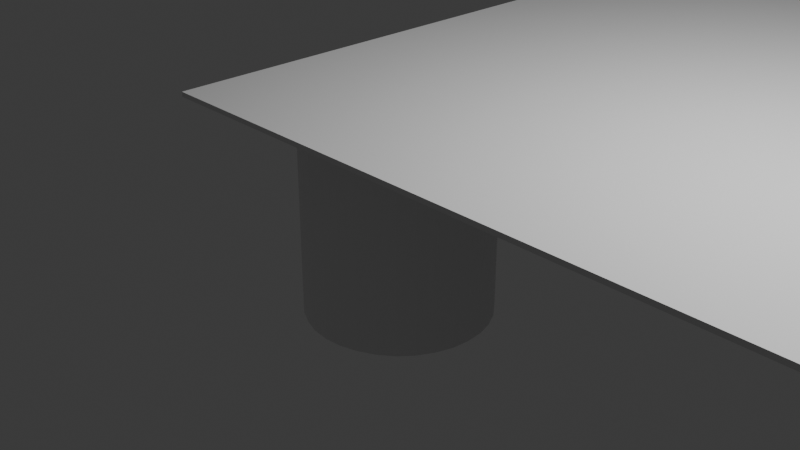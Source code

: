 # Source: first_table.blend  (saved by Blender 5.0.118; exported with 4.5.12 LTS)
import bpy
from mathutils import Matrix  # noqa: F401  (used for matrix-valued properties, if any)

bpy.ops.wm.read_factory_settings(use_empty=True)
scene = bpy.context.scene
scene.name = 'Scene'

# ---- collections
col_collection = bpy.data.collections.new('Collection'); scene.collection.children.link(col_collection)

# ---- materials (node trees are filled in below, after node groups)
mat_material = bpy.data.materials.new('Material')
mat_material.alpha_threshold = 0.0
mat_material.use_backface_culling_lightprobe_volume = False
mat_material.roughness = 0.5
mat_material.line_color = (0.0, 0.0, 0.0, 1.0)

# ---- material node trees
mat_material.use_nodes = True; mat_material.node_tree.nodes.clear()
_N = mat_material.node_tree.nodes; _L = mat_material.node_tree.links
n0 = _N.new('ShaderNodeOutputMaterial'); n0.name = 'Material Output'; n0.location = (200, 100)
n1 = _N.new('ShaderNodeBsdfPrincipled'); n1.name = 'Principled BSDF'; n1.location = (-200, 100)
_L.new(n1.outputs[0], n0.inputs[0])
n0.is_active_output = True

# ---- world
world_world = bpy.data.worlds.new('World'); scene.world = world_world
world_world.use_nodes = True; world_world.node_tree.nodes.clear()
_N = world_world.node_tree.nodes; _L = world_world.node_tree.links
n0 = _N.new('ShaderNodeOutputWorld'); n0.name = 'World Output'; n0.location = (200, 100)
n1 = _N.new('ShaderNodeBackground'); n1.name = 'Background'; n1.location = (-200, 100)
n1.inputs[0].default_value = (0.05088, 0.05088, 0.05088, 1.0)
_L.new(n1.outputs[0], n0.inputs[0])
n0.is_active_output = True
world_world.color = (0.05088, 0.05088, 0.05088)
world_world.sun_shadow_jitter_overblur = 0.0

# ---- cameras
cam_camera = bpy.data.cameras.new('Camera')
cam_camera.clip_end = 100.0
cam_camera.ortho_scale = 7.314

# ---- lights
light_light = bpy.data.lights.new('Light', 'POINT')
light_light.energy = 1000.0
light_light.shadow_soft_size = 0.1

# ---- meshes
me_cube = bpy.data.meshes.new('Cube')
me_cube.from_pydata([(0.3117, 0.9217, 1.31), (-0.06547, 0.9976, 1.31), (0.3827, 0.9239, -1.0), (0.0, 1.0, -1.0), (0.1268, 0.9785, 1.31), (0.1951, 0.9808, -1.0), (0.5556, 0.8315, -1.0), (0.4821, 0.8295, 1.31), (0.7071, 0.7071, -1.0), (0.6314, 0.7054, 1.31), (0.8315, 0.5556, -1.0), (0.754, 0.5543, 1.31), (0.9239, 0.3827, -1.0), (0.8451, 0.3818, 1.31), (0.9808, 0.1951, -1.0), (0.9012, 0.1946, 1.31), (1.0, 0.0, -1.0), (0.9201, -6.464e-09, 1.31), (0.9808, -0.1951, -1.0), (0.9012, -0.1946, 1.31), (0.9239, -0.3827, -1.0), (0.8451, -0.3818, 1.31), (0.8315, -0.5556, -1.0), (0.754, -0.5543, 1.31), (0.7071, -0.7071, -1.0), (0.6314, -0.7054, 1.31), (0.5556, -0.8315, -1.0), (0.4821, -0.8295, 1.31), (0.3827, -0.9239, -1.0), (0.3117, -0.9217, 1.31), (0.1951, -0.9808, -1.0), (0.1268, -0.9785, 1.31), (0.0, -1.0, -1.0), (-0.06547, -0.9976, 1.31), (-0.1951, -0.9808, -1.0), (-0.2577, -0.9785, 1.31), (-0.3827, -0.9239, -1.0), (-0.4426, -0.9217, 1.31), (-0.5556, -0.8315, -1.0), (-0.613, -0.8295, 1.31), (-0.7071, -0.7071, -1.0), (-0.7624, -0.7054, 1.31), (-0.8315, -0.5556, -1.0), (-0.8849, -0.5543, 1.31), (-0.9239, -0.3827, -1.0), (-0.976, -0.3818, 1.31), (-0.9808, -0.1951, -1.0), (-1.032, -0.1946, 1.31), (-1.0, 0.0, -1.0), (-1.051, -6.464e-09, 1.31), (-0.9808, 0.1951, -1.0), (-1.032, 0.1946, 1.31), (-0.9239, 0.3827, -1.0), (-0.976, 0.3818, 1.31), (-0.8315, 0.5556, -1.0), (-0.8849, 0.5543, 1.31), (-0.7071, 0.7071, -1.0), (-0.7624, 0.7054, 1.31), (-0.5556, 0.8315, -1.0), (-0.613, 0.8295, 1.31), (-0.3827, 0.9239, -1.0), (-0.4426, 0.9217, 1.31), (-0.1951, 0.9808, -1.0), (-0.2577, 0.9785, 1.31), (-10.0, 1.0, -1.0), (-10.0, 1.007, 1.311), (-9.805, 0.9808, -1.0), (-9.805, 0.9877, 1.311), (-9.617, 0.9239, -1.0), (-9.617, 0.9308, 1.311), (-9.444, 0.8315, -1.0), (-9.444, 0.8384, 1.311), (-9.293, 0.7071, -1.0), (-9.293, 0.714, 1.311), (-9.169, 0.5556, -1.0), (-9.169, 0.5625, 1.311), (-9.076, 0.3827, -1.0), (-9.076, 0.3896, 1.311), (-9.019, 0.1951, -1.0), (-9.019, 0.202, 1.311), (-9.0, 0.0, -1.0), (-9.0, 0.006935, 1.311), (-9.019, -0.1951, -1.0), (-9.019, -0.1882, 1.311), (-9.076, -0.3827, -1.0), (-9.076, -0.3757, 1.311), (-9.169, -0.5556, -1.0), (-9.169, -0.5486, 1.311), (-9.293, -0.7071, -1.0), (-9.293, -0.7002, 1.311), (-9.444, -0.8315, -1.0), (-9.444, -0.8245, 1.311), (-9.617, -0.9239, -1.0), (-9.617, -0.9169, 1.311), (-9.805, -0.9808, -1.0), (-9.805, -0.9739, 1.311), (-10.0, -1.0, -1.0), (-10.0, -0.9931, 1.311), (-10.2, -0.9808, -1.0), (-10.2, -0.9739, 1.311), (-10.38, -0.9239, -1.0), (-10.38, -0.9169, 1.311), (-10.56, -0.8315, -1.0), (-10.56, -0.8245, 1.311), (-10.71, -0.7071, -1.0), (-10.71, -0.7002, 1.311), (-10.83, -0.5556, -1.0), (-10.83, -0.5486, 1.311), (-10.92, -0.3827, -1.0), (-10.92, -0.3757, 1.311), (-10.98, -0.1951, -1.0), (-10.98, -0.1882, 1.311), (-11.0, 0.0, -1.0), (-11.0, 0.006935, 1.311), (-10.98, 0.1951, -1.0), (-10.98, 0.202, 1.311), (-10.92, 0.3827, -1.0), (-10.92, 0.3896, 1.311), (-10.83, 0.5556, -1.0), (-10.83, 0.5625, 1.311), (-10.71, 0.7071, -1.0), (-10.71, 0.714, 1.311), (-10.56, 0.8315, -1.0), (-10.56, 0.8384, 1.311), (-10.38, 0.9239, -1.0), (-10.38, 0.9308, 1.311), (-10.2, 0.9808, -1.0), (-10.2, 0.9877, 1.311), (-0.01706, -8.99, -1.093), (-0.01446, -8.945, 1.284), (0.178, -9.009, -1.093), (0.1806, -8.965, 1.284), (0.3656, -9.066, -1.093), (0.3682, -9.022, 1.284), (0.5385, -9.159, -1.093), (0.5411, -9.114, 1.284), (0.69, -9.283, -1.093), (0.6927, -9.238, 1.284), (0.8144, -9.435, -1.093), (0.817, -9.39, 1.284), (0.9068, -9.607, -1.093), (0.9094, -9.563, 1.284), (0.9637, -9.795, -1.093), (0.9663, -9.75, 1.284), (0.9829, -9.99, -1.093), (0.9855, -9.945, 1.284), (0.9637, -10.19, -1.093), (0.9663, -10.14, 1.284), (0.9068, -10.37, -1.093), (0.9094, -10.33, 1.284), (0.8144, -10.55, -1.093), (0.817, -10.5, 1.284), (0.69, -10.7, -1.093), (0.6927, -10.65, 1.284), (0.5385, -10.82, -1.093), (0.5411, -10.78, 1.284), (0.3656, -10.91, -1.093), (0.3682, -10.87, 1.284), (0.178, -10.97, -1.093), (0.1806, -10.93, 1.284), (-0.01706, -10.99, -1.093), (-0.01446, -10.95, 1.284), (-0.2122, -10.97, -1.093), (-0.2095, -10.93, 1.284), (-0.3997, -10.91, -1.093), (-0.3971, -10.87, 1.284), (-0.5726, -10.82, -1.093), (-0.57, -10.78, 1.284), (-0.7242, -10.7, -1.093), (-0.7216, -10.65, 1.284), (-0.8485, -10.55, -1.093), (-0.8459, -10.5, 1.284), (-0.9409, -10.37, -1.093), (-0.9383, -10.33, 1.284), (-0.9978, -10.19, -1.093), (-0.9952, -10.14, 1.284), (-1.017, -9.99, -1.093), (-1.014, -9.945, 1.284), (-0.9978, -9.795, -1.093), (-0.9952, -9.75, 1.284), (-0.9409, -9.607, -1.093), (-0.9383, -9.563, 1.284), (-0.8485, -9.435, -1.093), (-0.8459, -9.39, 1.284), (-0.7242, -9.283, -1.093), (-0.7216, -9.238, 1.284), (-0.5726, -9.159, -1.093), (-0.57, -9.114, 1.284), (-0.3997, -9.066, -1.093), (-0.3971, -9.022, 1.284), (-0.2122, -9.009, -1.093), (-0.2095, -8.965, 1.284), (-10.0, -9.0, -1.0), (-10.0, -9.0, 1.293), (-9.805, -9.019, -1.0), (-9.805, -9.019, 1.293), (-9.617, -9.076, -1.0), (-9.617, -9.076, 1.293), (-9.444, -9.169, -1.0), (-9.444, -9.169, 1.293), (-9.293, -9.293, -1.0), (-9.293, -9.293, 1.293), (-9.169, -9.444, -1.0), (-9.169, -9.444, 1.293), (-9.076, -9.617, -1.0), (-9.076, -9.617, 1.293), (-9.019, -9.805, -1.0), (-9.019, -9.805, 1.293), (-9.0, -10.0, -1.0), (-9.0, -10.0, 1.293), (-9.019, -10.2, -1.0), (-9.019, -10.2, 1.293), (-9.076, -10.38, -1.0), (-9.076, -10.38, 1.293), (-9.169, -10.56, -1.0), (-9.169, -10.56, 1.293), (-9.293, -10.71, -1.0), (-9.293, -10.71, 1.293), (-9.444, -10.83, -1.0), (-9.444, -10.83, 1.293), (-9.617, -10.92, -1.0), (-9.617, -10.92, 1.293), (-9.805, -10.98, -1.0), (-9.805, -10.98, 1.293), (-10.0, -11.0, -1.0), (-10.0, -11.0, 1.293), (-10.2, -10.98, -1.0), (-10.2, -10.98, 1.293), (-10.38, -10.92, -1.0), (-10.38, -10.92, 1.293), (-10.56, -10.83, -1.0), (-10.56, -10.83, 1.293), (-10.71, -10.71, -1.0), (-10.71, -10.71, 1.293), (-10.83, -10.56, -1.0), (-10.83, -10.56, 1.293), (-10.92, -10.38, -1.0), (-10.92, -10.38, 1.293), (-10.98, -10.2, -1.0), (-10.98, -10.2, 1.293), (-11.0, -10.0, -1.0), (-11.0, -10.0, 1.293), (-10.98, -9.805, -1.0), (-10.98, -9.805, 1.293), (-10.92, -9.617, -1.0), (-10.92, -9.617, 1.293), (-10.83, -9.444, -1.0), (-10.83, -9.444, 1.293), (-10.71, -9.293, -1.0), (-10.71, -9.293, 1.293), (-10.56, -9.169, -1.0), (-10.56, -9.169, 1.293), (-10.38, -9.076, -1.0), (-10.38, -9.076, 1.293), (-10.2, -9.019, -1.0), (-10.2, -9.019, 1.293), (-11.39, -11.54, 1.321), (1.509, -11.54, 1.321), (-11.39, 1.362, 1.321), (1.509, 1.362, 1.321), (-11.39, 1.362, 1.372), (-11.39, -11.54, 1.372), (1.509, -11.54, 1.372), (1.509, 1.362, 1.372)], [], [(5, 4, 0, 2), (3, 1, 4, 5), (2, 0, 7, 6), (6, 7, 9, 8), (8, 9, 11, 10), (10, 11, 13, 12), (12, 13, 15, 14), (14, 15, 17, 16), (16, 17, 19, 18), (18, 19, 21, 20), (20, 21, 23, 22), (22, 23, 25, 24), (24, 25, 27, 26), (26, 27, 29, 28), (28, 29, 31, 30), (30, 31, 33, 32), (32, 33, 35, 34), (34, 35, 37, 36), (36, 37, 39, 38), (38, 39, 41, 40), (40, 41, 43, 42), (42, 43, 45, 44), (44, 45, 47, 46), (46, 47, 49, 48), (48, 49, 51, 50), (50, 51, 53, 52), (52, 53, 55, 54), (54, 55, 57, 56), (56, 57, 59, 58), (58, 59, 61, 60), (3, 5, 2, 6, 8, 10, 12, 14, 16, 18, 20, 22, 24, 26, 28, 30, 32, 34, 36, 38, 40, 42, 44, 46, 48, 50, 52, 54, 56, 58, 60, 62), (60, 61, 63, 62), (62, 63, 1, 3), (4, 1, 63, 61, 59, 57, 55, 53, 51, 49, 47, 45, 43, 41, 39, 37, 35, 33, 31, 29, 27, 25, 23, 21, 19, 17, 15, 13, 11, 9, 7, 0), (64, 65, 67, 66), (66, 67, 69, 68), (68, 69, 71, 70), (70, 71, 73, 72), (72, 73, 75, 74), (74, 75, 77, 76), (76, 77, 79, 78), (78, 79, 81, 80), (80, 81, 83, 82), (82, 83, 85, 84), (84, 85, 87, 86), (86, 87, 89, 88), (88, 89, 91, 90), (90, 91, 93, 92), (92, 93, 95, 94), (94, 95, 97, 96), (96, 97, 99, 98), (98, 99, 101, 100), (100, 101, 103, 102), (102, 103, 105, 104), (104, 105, 107, 106), (106, 107, 109, 108), (108, 109, 111, 110), (110, 111, 113, 112), (112, 113, 115, 114), (114, 115, 117, 116), (116, 117, 119, 118), (118, 119, 121, 120), (120, 121, 123, 122), (122, 123, 125, 124), (67, 65, 127, 125, 123, 121, 119, 117, 115, 113, 111, 109, 107, 105, 103, 101, 99, 97, 95, 93, 91, 89, 87, 85, 83, 81, 79, 77, 75, 73, 71, 69), (124, 125, 127, 126), (126, 127, 65, 64), (64, 66, 68, 70, 72, 74, 76, 78, 80, 82, 84, 86, 88, 90, 92, 94, 96, 98, 100, 102, 104, 106, 108, 110, 112, 114, 116, 118, 120, 122, 124, 126), (128, 129, 131, 130), (232, 233, 235, 234), (210, 211, 213, 212), (130, 131, 133, 132), (230, 231, 233, 232), (132, 133, 135, 134), (134, 135, 137, 136), (208, 209, 211, 210), (136, 137, 139, 138), (228, 229, 231, 230), (138, 139, 141, 140), (140, 141, 143, 142), (206, 207, 209, 208), (142, 143, 145, 144), (226, 227, 229, 228), (144, 145, 147, 146), (146, 147, 149, 148), (204, 205, 207, 206), (148, 149, 151, 150), (224, 225, 227, 226), (150, 151, 153, 152), (152, 153, 155, 154), (202, 203, 205, 204), (154, 155, 157, 156), (222, 223, 225, 224), (156, 157, 159, 158), (158, 159, 161, 160), (200, 201, 203, 202), (160, 161, 163, 162), (220, 221, 223, 222), (162, 163, 165, 164), (164, 165, 167, 166), (198, 199, 201, 200), (166, 167, 169, 168), (218, 219, 221, 220), (168, 169, 171, 170), (170, 171, 173, 172), (196, 197, 199, 198), (172, 173, 175, 174), (216, 217, 219, 218), (174, 175, 177, 176), (176, 177, 179, 178), (194, 195, 197, 196), (178, 179, 181, 180), (214, 215, 217, 216), (180, 181, 183, 182), (182, 183, 185, 184), (192, 193, 195, 194), (184, 185, 187, 186), (212, 213, 215, 214), (186, 187, 189, 188), (131, 129, 191, 189, 187, 185, 183, 181, 179, 177, 175, 173, 171, 169, 167, 165, 163, 161, 159, 157, 155, 153, 151, 149, 147, 145, 143, 141, 139, 137, 135, 133), (188, 189, 191, 190), (190, 191, 129, 128), (128, 130, 132, 134, 136, 138, 140, 142, 144, 146, 148, 150, 152, 154, 156, 158, 160, 162, 164, 166, 168, 170, 172, 174, 176, 178, 180, 182, 184, 186, 188, 190), (234, 235, 237, 236), (236, 237, 239, 238), (238, 239, 241, 240), (240, 241, 243, 242), (242, 243, 245, 244), (244, 245, 247, 246), (246, 247, 249, 248), (248, 249, 251, 250), (250, 251, 253, 252), (212, 214, 216, 218, 220, 222, 224, 226, 228, 230, 232, 234, 236, 238, 240, 242, 244, 246, 248, 250, 252, 254, 192, 194, 196, 198, 200, 202, 204, 206, 208, 210), (252, 253, 255, 254), (254, 255, 193, 192), (235, 233, 231, 229, 227, 225, 223, 221, 219, 217, 215, 213, 211, 209, 207, 205, 203, 201, 199, 197, 195, 193, 255, 253, 251, 249, 247, 245, 243, 241, 239, 237), (256, 258, 259, 257), (261, 262, 263, 260), (259, 258, 260, 263), (256, 257, 262, 261), (257, 259, 263, 262), (258, 256, 261, 260)])
_uv = me_cube.uv_layers.new(name='UVMap')
_uv.uv.foreach_set('vector', [1.0, 0.5, 1.0, 1.0, 0.9688, 1.0, 0.9688, 0.5, 0.9688, 0.5, 0.9688, 1.0, 0.9375, 1.0, 0.9375, 0.5, 0.9375, 0.5, 0.9375, 1.0, 0.9062, 1.0, 0.9062, 0.5, 0.9062, 0.5, 0.9062, 1.0, 0.875, 1.0, 0.875, 0.5, 0.875, 0.5, 0.875, 1.0, 0.8438, 1.0, 0.8438, 0.5, 0.8438, 0.5, 0.8438, 1.0, 0.8125, 1.0, 0.8125, 0.5, 0.8125, 0.5, 0.8125, 1.0, 0.7812, 1.0, 0.7812, 0.5, 0.7812, 0.5, 0.7812, 1.0, 0.75, 1.0, 0.75, 0.5, 0.75, 0.5, 0.75, 1.0, 0.7188, 1.0, 0.7188, 0.5, 0.7188, 0.5, 0.7188, 1.0, 0.6875, 1.0, 0.6875, 0.5, 0.6875, 0.5, 0.6875, 1.0, 0.6562, 1.0, 0.6562, 0.5, 0.6562, 0.5, 0.6562, 1.0, 0.625, 1.0, 0.625, 0.5, 0.625, 0.5, 0.625, 1.0, 0.5938, 1.0, 0.5938, 0.5, 0.5938, 0.5, 0.5938, 1.0, 0.5625, 1.0, 0.5625, 0.5, 0.5625, 0.5, 0.5625, 1.0, 0.5312, 1.0, 0.5312, 0.5, 0.5312, 0.5, 0.5312, 1.0, 0.5, 1.0, 0.5, 0.5, 0.5, 0.5, 0.5, 1.0, 0.4688, 1.0, 0.4688, 0.5, 0.4688, 0.5, 0.4688, 1.0, 0.4375, 1.0, 0.4375, 0.5, 0.4375, 0.5, 0.4375, 1.0, 0.4062, 1.0, 0.4062, 0.5, 0.4062, 0.5, 0.4062, 1.0, 0.375, 1.0, 0.375, 0.5, 0.375, 0.5, 0.375, 1.0, 0.3438, 1.0, 0.3438, 0.5, 0.3438, 0.5, 0.3438, 1.0, 0.3125, 1.0, 0.3125, 0.5, 0.3125, 0.5, 0.3125, 1.0, 0.2812, 1.0, 0.2812, 0.5, 0.2812, 0.5, 0.2812, 1.0, 0.25, 1.0, 0.25, 0.5, 0.25, 0.5, 0.25, 1.0, 0.2188, 1.0, 0.2188, 0.5, 0.2188, 0.5, 0.2188, 1.0, 0.1875, 1.0, 0.1875, 0.5, 0.1875, 0.5, 0.1875, 1.0, 0.1562, 1.0, 0.1562, 0.5, 0.1562, 0.5, 0.1562, 1.0, 0.125, 1.0, 0.125, 0.5, 0.125, 0.5, 0.125, 1.0, 0.09375, 1.0, 0.09375, 0.5, 0.09375, 0.5, 0.09375, 1.0, 0.0625, 1.0, 0.0625, 0.5, 0.75, 0.49, 0.7968, 0.4854, 0.8418, 0.4717, 0.8833, 0.4496, 0.9197, 0.4197, 0.9496, 0.3833, 0.9717, 0.3418, 0.9854, 0.2968, 0.99, 0.25, 0.9854, 0.2032, 0.9717, 0.1582, 0.9496, 0.1167, 0.9197, 0.08029, 0.8833, 0.05045, 0.8418, 0.02827, 0.7968, 0.01461, 0.75, 0.01, 0.7032, 0.01461, 0.6582, 0.02827, 0.6167, 0.05045, 0.5803, 0.08029, 0.5504, 0.1167, 0.5283, 0.1582, 0.5146, 0.2032, 0.51, 0.25, 0.5146, 0.2968, 0.5283, 0.3418, 0.5504, 0.3833, 0.5803, 0.4197, 0.6167, 0.4496, 0.6582, 0.4717, 0.7032, 0.4854, 0.0625, 0.5, 0.0625, 1.0, 0.03125, 1.0, 0.03125, 0.5, 0.03125, 0.5, 0.03125, 1.0, 0.0, 1.0, 0.0, 0.5, 0.2968, 0.4854, 0.25, 0.49, 0.2032, 0.4854, 0.1582, 0.4717, 0.1167, 0.4496, 0.08029, 0.4197, 0.05045, 0.3833, 0.02827, 0.3418, 0.01461, 0.2968, 0.01, 0.25, 0.01461, 0.2032, 0.02827, 0.1582, 0.05045, 0.1167, 0.08029, 0.08029, 0.1167, 0.05045, 0.1582, 0.02827, 0.2032, 0.01461, 0.25, 0.01, 0.2968, 0.01461, 0.3418, 0.02827, 0.3833, 0.05045, 0.4197, 0.08029, 0.4496, 0.1167, 0.4717, 0.1582, 0.4854, 0.2032, 0.49, 0.25, 0.4854, 0.2968, 0.4717, 0.3418, 0.4496, 0.3833, 0.4197, 0.4197, 0.3833, 0.4496, 0.3418, 0.4717, 1.0, 0.5, 1.0, 1.0, 0.9688, 1.0, 0.9688, 0.5, 0.9688, 0.5, 0.9688, 1.0, 0.9375, 1.0, 0.9375, 0.5, 0.9375, 0.5, 0.9375, 1.0, 0.9062, 1.0, 0.9062, 0.5, 0.9062, 0.5, 0.9062, 1.0, 0.875, 1.0, 0.875, 0.5, 0.875, 0.5, 0.875, 1.0, 0.8438, 1.0, 0.8438, 0.5, 0.8438, 0.5, 0.8438, 1.0, 0.8125, 1.0, 0.8125, 0.5, 0.8125, 0.5, 0.8125, 1.0, 0.7812, 1.0, 0.7812, 0.5, 0.7812, 0.5, 0.7812, 1.0, 0.75, 1.0, 0.75, 0.5, 0.75, 0.5, 0.75, 1.0, 0.7188, 1.0, 0.7188, 0.5, 0.7188, 0.5, 0.7188, 1.0, 0.6875, 1.0, 0.6875, 0.5, 0.6875, 0.5, 0.6875, 1.0, 0.6562, 1.0, 0.6562, 0.5, 0.6562, 0.5, 0.6562, 1.0, 0.625, 1.0, 0.625, 0.5, 0.625, 0.5, 0.625, 1.0, 0.5938, 1.0, 0.5938, 0.5, 0.5938, 0.5, 0.5938, 1.0, 0.5625, 1.0, 0.5625, 0.5, 0.5625, 0.5, 0.5625, 1.0, 0.5312, 1.0, 0.5312, 0.5, 0.5312, 0.5, 0.5312, 1.0, 0.5, 1.0, 0.5, 0.5, 0.5, 0.5, 0.5, 1.0, 0.4688, 1.0, 0.4688, 0.5, 0.4688, 0.5, 0.4688, 1.0, 0.4375, 1.0, 0.4375, 0.5, 0.4375, 0.5, 0.4375, 1.0, 0.4062, 1.0, 0.4062, 0.5, 0.4062, 0.5, 0.4062, 1.0, 0.375, 1.0, 0.375, 0.5, 0.375, 0.5, 0.375, 1.0, 0.3438, 1.0, 0.3438, 0.5, 0.3438, 0.5, 0.3438, 1.0, 0.3125, 1.0, 0.3125, 0.5, 0.3125, 0.5, 0.3125, 1.0, 0.2812, 1.0, 0.2812, 0.5, 0.2812, 0.5, 0.2812, 1.0, 0.25, 1.0, 0.25, 0.5, 0.25, 0.5, 0.25, 1.0, 0.2188, 1.0, 0.2188, 0.5, 0.2188, 0.5, 0.2188, 1.0, 0.1875, 1.0, 0.1875, 0.5, 0.1875, 0.5, 0.1875, 1.0, 0.1562, 1.0, 0.1562, 0.5, 0.1562, 0.5, 0.1562, 1.0, 0.125, 1.0, 0.125, 0.5, 0.125, 0.5, 0.125, 1.0, 0.09375, 1.0, 0.09375, 0.5, 0.09375, 0.5, 0.09375, 1.0, 0.0625, 1.0, 0.0625, 0.5, 0.2968, 0.4854, 0.25, 0.49, 0.2032, 0.4854, 0.1582, 0.4717, 0.1167, 0.4496, 0.08029, 0.4197, 0.05045, 0.3833, 0.02827, 0.3418, 0.01461, 0.2968, 0.01, 0.25, 0.01461, 0.2032, 0.02827, 0.1582, 0.05045, 0.1167, 0.08029, 0.08029, 0.1167, 0.05045, 0.1582, 0.02827, 0.2032, 0.01461, 0.25, 0.01, 0.2968, 0.01461, 0.3418, 0.02827, 0.3833, 0.05045, 0.4197, 0.08029, 0.4496, 0.1167, 0.4717, 0.1582, 0.4854, 0.2032, 0.49, 0.25, 0.4854, 0.2968, 0.4717, 0.3418, 0.4496, 0.3833, 0.4197, 0.4197, 0.3833, 0.4496, 0.3418, 0.4717, 0.0625, 0.5, 0.0625, 1.0, 0.03125, 1.0, 0.03125, 0.5, 0.03125, 0.5, 0.03125, 1.0, 0.0, 1.0, 0.0, 0.5, 0.75, 0.49, 0.7968, 0.4854, 0.8418, 0.4717, 0.8833, 0.4496, 0.9197, 0.4197, 0.9496, 0.3833, 0.9717, 0.3418, 0.9854, 0.2968, 0.99, 0.25, 0.9854, 0.2032, 0.9717, 0.1582, 0.9496, 0.1167, 0.9197, 0.08029, 0.8833, 0.05045, 0.8418, 0.02827, 0.7968, 0.01461, 0.75, 0.01, 0.7032, 0.01461, 0.6582, 0.02827, 0.6167, 0.05045, 0.5803, 0.08029, 0.5504, 0.1167, 0.5283, 0.1582, 0.5146, 0.2032, 0.51, 0.25, 0.5146, 0.2968, 0.5283, 0.3418, 0.5504, 0.3833, 0.5803, 0.4197, 0.6167, 0.4496, 0.6582, 0.4717, 0.7032, 0.4854, 1.0, 0.5, 1.0, 1.0, 0.9688, 1.0, 0.9688, 0.5, 1.0, 0.5, 1.0, 1.0, 0.9688, 1.0, 0.9688, 0.5, 0.9688, 0.5, 0.9688, 1.0, 0.9375, 1.0, 0.9375, 0.5, 0.9688, 0.5, 0.9688, 1.0, 0.9375, 1.0, 0.9375, 0.5, 0.9375, 0.5, 0.9375, 1.0, 0.9062, 1.0, 0.9062, 0.5, 0.9375, 0.5, 0.9375, 1.0, 0.9062, 1.0, 0.9062, 0.5, 0.9062, 0.5, 0.9062, 1.0, 0.875, 1.0, 0.875, 0.5, 0.9062, 0.5, 0.9062, 1.0, 0.875, 1.0, 0.875, 0.5, 0.875, 0.5, 0.875, 1.0, 0.8438, 1.0, 0.8438, 0.5, 0.875, 0.5, 0.875, 1.0, 0.8438, 1.0, 0.8438, 0.5, 0.8438, 0.5, 0.8438, 1.0, 0.8125, 1.0, 0.8125, 0.5, 0.8125, 0.5, 0.8125, 1.0, 0.7812, 1.0, 0.7812, 0.5, 0.8438, 0.5, 0.8438, 1.0, 0.8125, 1.0, 0.8125, 0.5, 0.7812, 0.5, 0.7812, 1.0, 0.75, 1.0, 0.75, 0.5, 0.8125, 0.5, 0.8125, 1.0, 0.7812, 1.0, 0.7812, 0.5, 0.75, 0.5, 0.75, 1.0, 0.7188, 1.0, 0.7188, 0.5, 0.7188, 0.5, 0.7188, 1.0, 0.6875, 1.0, 0.6875, 0.5, 0.7812, 0.5, 0.7812, 1.0, 0.75, 1.0, 0.75, 0.5, 0.6875, 0.5, 0.6875, 1.0, 0.6562, 1.0, 0.6562, 0.5, 0.75, 0.5, 0.75, 1.0, 0.7188, 1.0, 0.7188, 0.5, 0.6562, 0.5, 0.6562, 1.0, 0.625, 1.0, 0.625, 0.5, 0.625, 0.5, 0.625, 1.0, 0.5938, 1.0, 0.5938, 0.5, 0.7188, 0.5, 0.7188, 1.0, 0.6875, 1.0, 0.6875, 0.5, 0.5938, 0.5, 0.5938, 1.0, 0.5625, 1.0, 0.5625, 0.5, 0.6875, 0.5, 0.6875, 1.0, 0.6562, 1.0, 0.6562, 0.5, 0.5625, 0.5, 0.5625, 1.0, 0.5312, 1.0, 0.5312, 0.5, 0.5312, 0.5, 0.5312, 1.0, 0.5, 1.0, 0.5, 0.5, 0.6562, 0.5, 0.6562, 1.0, 0.625, 1.0, 0.625, 0.5, 0.5, 0.5, 0.5, 1.0, 0.4688, 1.0, 0.4688, 0.5, 0.625, 0.5, 0.625, 1.0, 0.5938, 1.0, 0.5938, 0.5, 0.4688, 0.5, 0.4688, 1.0, 0.4375, 1.0, 0.4375, 0.5, 0.4375, 0.5, 0.4375, 1.0, 0.4062, 1.0, 0.4062, 0.5, 0.5938, 0.5, 0.5938, 1.0, 0.5625, 1.0, 0.5625, 0.5, 0.4062, 0.5, 0.4062, 1.0, 0.375, 1.0, 0.375, 0.5, 0.5625, 0.5, 0.5625, 1.0, 0.5312, 1.0, 0.5312, 0.5, 0.375, 0.5, 0.375, 1.0, 0.3438, 1.0, 0.3438, 0.5, 0.3438, 0.5, 0.3438, 1.0, 0.3125, 1.0, 0.3125, 0.5, 0.5312, 0.5, 0.5312, 1.0, 0.5, 1.0, 0.5, 0.5, 0.3125, 0.5, 0.3125, 1.0, 0.2812, 1.0, 0.2812, 0.5, 0.5, 0.5, 0.5, 1.0, 0.4688, 1.0, 0.4688, 0.5, 0.2812, 0.5, 0.2812, 1.0, 0.25, 1.0, 0.25, 0.5, 0.25, 0.5, 0.25, 1.0, 0.2188, 1.0, 0.2188, 0.5, 0.4688, 0.5, 0.4688, 1.0, 0.4375, 1.0, 0.4375, 0.5, 0.2188, 0.5, 0.2188, 1.0, 0.1875, 1.0, 0.1875, 0.5, 0.4375, 0.5, 0.4375, 1.0, 0.4062, 1.0, 0.4062, 0.5, 0.1875, 0.5, 0.1875, 1.0, 0.1562, 1.0, 0.1562, 0.5, 0.1562, 0.5, 0.1562, 1.0, 0.125, 1.0, 0.125, 0.5, 0.4062, 0.5, 0.4062, 1.0, 0.375, 1.0, 0.375, 0.5, 0.125, 0.5, 0.125, 1.0, 0.09375, 1.0, 0.09375, 0.5, 0.375, 0.5, 0.375, 1.0, 0.3438, 1.0, 0.3438, 0.5, 0.09375, 0.5, 0.09375, 1.0, 0.0625, 1.0, 0.0625, 0.5, 0.2968, 0.4854, 0.25, 0.49, 0.2032, 0.4854, 0.1582, 0.4717, 0.1167, 0.4496, 0.08029, 0.4197, 0.05045, 0.3833, 0.02827, 0.3418, 0.01461, 0.2968, 0.01, 0.25, 0.01461, 0.2032, 0.02827, 0.1582, 0.05045, 0.1167, 0.08029, 0.08029, 0.1167, 0.05045, 0.1582, 0.02827, 0.2032, 0.01461, 0.25, 0.01, 0.2968, 0.01461, 0.3418, 0.02827, 0.3833, 0.05045, 0.4197, 0.08029, 0.4496, 0.1167, 0.4717, 0.1582, 0.4854, 0.2032, 0.49, 0.25, 0.4854, 0.2968, 0.4717, 0.3418, 0.4496, 0.3833, 0.4197, 0.4197, 0.3833, 0.4496, 0.3418, 0.4717, 0.0625, 0.5, 0.0625, 1.0, 0.03125, 1.0, 0.03125, 0.5, 0.03125, 0.5, 0.03125, 1.0, 0.0, 1.0, 0.0, 0.5, 0.75, 0.49, 0.7968, 0.4854, 0.8418, 0.4717, 0.8833, 0.4496, 0.9197, 0.4197, 0.9496, 0.3833, 0.9717, 0.3418, 0.9854, 0.2968, 0.99, 0.25, 0.9854, 0.2032, 0.9717, 0.1582, 0.9496, 0.1167, 0.9197, 0.08029, 0.8833, 0.05045, 0.8418, 0.02827, 0.7968, 0.01461, 0.75, 0.01, 0.7032, 0.01461, 0.6582, 0.02827, 0.6167, 0.05045, 0.5803, 0.08029, 0.5504, 0.1167, 0.5283, 0.1582, 0.5146, 0.2032, 0.51, 0.25, 0.5146, 0.2968, 0.5283, 0.3418, 0.5504, 0.3833, 0.5803, 0.4197, 0.6167, 0.4496, 0.6582, 0.4717, 0.7032, 0.4854, 0.3438, 0.5, 0.3438, 1.0, 0.3125, 1.0, 0.3125, 0.5, 0.3125, 0.5, 0.3125, 1.0, 0.2812, 1.0, 0.2812, 0.5, 0.2812, 0.5, 0.2812, 1.0, 0.25, 1.0, 0.25, 0.5, 0.25, 0.5, 0.25, 1.0, 0.2188, 1.0, 0.2188, 0.5, 0.2188, 0.5, 0.2188, 1.0, 0.1875, 1.0, 0.1875, 0.5, 0.1875, 0.5, 0.1875, 1.0, 0.1562, 1.0, 0.1562, 0.5, 0.1562, 0.5, 0.1562, 1.0, 0.125, 1.0, 0.125, 0.5, 0.125, 0.5, 0.125, 1.0, 0.09375, 1.0, 0.09375, 0.5, 0.09375, 0.5, 0.09375, 1.0, 0.0625, 1.0, 0.0625, 0.5, 0.9717, 0.1582, 0.9496, 0.1167, 0.9197, 0.08029, 0.8833, 0.05045, 0.8418, 0.02827, 0.7968, 0.01461, 0.75, 0.01, 0.7032, 0.01461, 0.6582, 0.02827, 0.6167, 0.05045, 0.5803, 0.08029, 0.5504, 0.1167, 0.5283, 0.1582, 0.5146, 0.2032, 0.51, 0.25, 0.5146, 0.2968, 0.5283, 0.3418, 0.5504, 0.3833, 0.5803, 0.4197, 0.6167, 0.4496, 0.6582, 0.4717, 0.7032, 0.4854, 0.75, 0.49, 0.7968, 0.4854, 0.8418, 0.4717, 0.8833, 0.4496, 0.9197, 0.4197, 0.9496, 0.3833, 0.9717, 0.3418, 0.9854, 0.2968, 0.99, 0.25, 0.9854, 0.2032, 0.0625, 0.5, 0.0625, 1.0, 0.03125, 1.0, 0.03125, 0.5, 0.03125, 0.5, 0.03125, 1.0, 0.0, 1.0, 0.0, 0.5, 0.05045, 0.1167, 0.08029, 0.08029, 0.1167, 0.05045, 0.1582, 0.02827, 0.2032, 0.01461, 0.25, 0.01, 0.2968, 0.01461, 0.3418, 0.02827, 0.3833, 0.05045, 0.4197, 0.08029, 0.4496, 0.1167, 0.4717, 0.1582, 0.4854, 0.2032, 0.49, 0.25, 0.4854, 0.2968, 0.4717, 0.3418, 0.4496, 0.3833, 0.4197, 0.4197, 0.3833, 0.4496, 0.3418, 0.4717, 0.2968, 0.4854, 0.25, 0.49, 0.2032, 0.4854, 0.1582, 0.4717, 0.1167, 0.4496, 0.08029, 0.4197, 0.05045, 0.3833, 0.02827, 0.3418, 0.01461, 0.2968, 0.01, 0.25, 0.01461, 0.2032, 0.02827, 0.1582, 0.0, 0.0, 0.0, 1.0, 1.0, 1.0, 1.0, 0.0, 0.0, 0.0, 1.0, 0.0, 1.0, 1.0, 0.0, 1.0, 1.0, 1.0, 0.0, 1.0, 0.0, 1.0, 1.0, 1.0, 0.0, 0.0, 1.0, 0.0, 1.0, 0.0, 0.0, 0.0, 1.0, 0.0, 1.0, 1.0, 1.0, 1.0, 1.0, 0.0, 0.0, 1.0, 0.0, 0.0, 0.0, 0.0, 0.0, 1.0])
me_cube.materials.append(mat_material)
me_cube.use_mirror_vertex_groups = False
me_cube.update()

# ---- objects
ob_cube = bpy.data.objects.new('Cube', me_cube)
ob_light = bpy.data.objects.new('Light', light_light)
ob_camera = bpy.data.objects.new('Camera', cam_camera)

# ---- transforms, parenting, visibility, modifiers, constraints
ob_cube.location = (10.0, 10.0, 0.0)
ob_cube.lock_rotations_4d = False
ob_cube.empty_display_type = 'ARROWS'
ob_cube.lineart.crease_threshold = 0.0
ob_light.location = (4.076, 1.005, 5.904)
ob_light.rotation_euler = (0.6503, 0.05522, 1.866)
ob_light.lock_rotations_4d = False
ob_light.empty_display_type = 'ARROWS'
ob_light.color = (0.0, 0.0, 0.0, 0.0)
ob_light.lineart.crease_threshold = 0.0
ob_camera.location = (7.359, -6.926, 4.958)
ob_camera.rotation_euler = (1.109, 0.0, 0.8149)
ob_camera.lock_rotations_4d = False
ob_camera.empty_display_type = 'ARROWS'
ob_camera.color = (0.0, 0.0, 0.0, 0.0)
ob_camera.display_type = 'WIRE'
ob_camera.lineart.crease_threshold = 0.0

# ---- collection membership
col_collection.objects.link(ob_cube)
col_collection.objects.link(ob_light)
col_collection.objects.link(ob_camera)

# ---- scene / render settings (as saved in the file)
scene.camera = ob_camera
scene.frame_start = 1; scene.frame_end = 250; scene.frame_set(234)
scene.render.engine = 'BLENDER_EEVEE_NEXT'
scene.render.bake_bias = 0.0
scene.render.bake_samples = 0
scene.cycles.sampling_pattern = 'TABULATED_SOBOL'
scene.eevee.use_volume_custom_range = False
bpy.context.view_layer.update()
